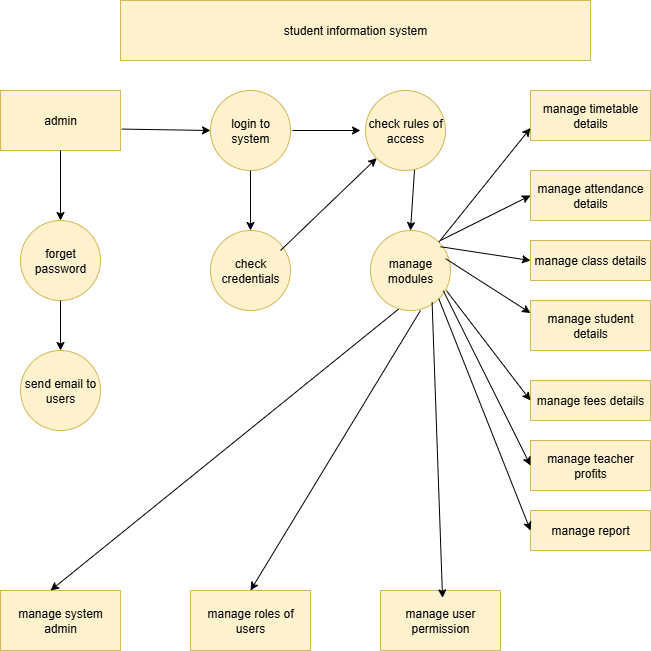

The diagram above was exported from draw.io. Its source (the exported page's mxGraphModel, read from the mxfile embedded in the PNG):
<mxGraphModel dx="1042" dy="562" grid="1" gridSize="10" guides="1" tooltips="1" connect="1" arrows="1" fold="1" page="1" pageScale="1" pageWidth="850" pageHeight="1100" math="0" shadow="0">
  <root>
    <mxCell id="0" />
    <mxCell id="1" parent="0" />
    <mxCell id="JWxa4j2_hmVPCc1f-1FQ-1" value="student information system" style="rounded=0;whiteSpace=wrap;html=1;fillColor=#fff2cc;strokeColor=#d6b656;" vertex="1" parent="1">
      <mxGeometry x="180" y="30" width="470" height="60" as="geometry" />
    </mxCell>
    <mxCell id="JWxa4j2_hmVPCc1f-1FQ-3" value="admin" style="rounded=0;whiteSpace=wrap;html=1;fillColor=#fff2cc;strokeColor=#d6b656;" vertex="1" parent="1">
      <mxGeometry x="60" y="120" width="120" height="60" as="geometry" />
    </mxCell>
    <mxCell id="JWxa4j2_hmVPCc1f-1FQ-4" value="forget password" style="ellipse;whiteSpace=wrap;html=1;aspect=fixed;fillColor=#fff2cc;strokeColor=#d6b656;" vertex="1" parent="1">
      <mxGeometry x="80" y="250" width="80" height="80" as="geometry" />
    </mxCell>
    <mxCell id="JWxa4j2_hmVPCc1f-1FQ-5" value="send email to users" style="ellipse;whiteSpace=wrap;html=1;aspect=fixed;fillColor=#fff2cc;strokeColor=#d6b656;" vertex="1" parent="1">
      <mxGeometry x="80" y="380" width="80" height="80" as="geometry" />
    </mxCell>
    <mxCell id="JWxa4j2_hmVPCc1f-1FQ-6" value="manage system admin" style="rounded=0;whiteSpace=wrap;html=1;fillColor=#fff2cc;strokeColor=#d6b656;" vertex="1" parent="1">
      <mxGeometry x="60" y="620" width="120" height="60" as="geometry" />
    </mxCell>
    <mxCell id="JWxa4j2_hmVPCc1f-1FQ-7" value="login to system" style="ellipse;whiteSpace=wrap;html=1;aspect=fixed;fillColor=#fff2cc;strokeColor=#d6b656;" vertex="1" parent="1">
      <mxGeometry x="270" y="120" width="80" height="80" as="geometry" />
    </mxCell>
    <mxCell id="JWxa4j2_hmVPCc1f-1FQ-8" value="check credentials" style="ellipse;whiteSpace=wrap;html=1;aspect=fixed;fillColor=#fff2cc;strokeColor=#d6b656;" vertex="1" parent="1">
      <mxGeometry x="270" y="260" width="80" height="80" as="geometry" />
    </mxCell>
    <mxCell id="JWxa4j2_hmVPCc1f-1FQ-9" value="check rules of access" style="ellipse;whiteSpace=wrap;html=1;aspect=fixed;fillColor=#fff2cc;strokeColor=#d6b656;" vertex="1" parent="1">
      <mxGeometry x="425" y="120" width="80" height="80" as="geometry" />
    </mxCell>
    <mxCell id="JWxa4j2_hmVPCc1f-1FQ-10" value="manage modules" style="ellipse;whiteSpace=wrap;html=1;aspect=fixed;fillColor=#fff2cc;strokeColor=#d6b656;" vertex="1" parent="1">
      <mxGeometry x="430" y="260" width="80" height="80" as="geometry" />
    </mxCell>
    <mxCell id="JWxa4j2_hmVPCc1f-1FQ-13" value="manage timetable details" style="rounded=0;whiteSpace=wrap;html=1;fillColor=#fff2cc;strokeColor=#d6b656;" vertex="1" parent="1">
      <mxGeometry x="590" y="120" width="120" height="50" as="geometry" />
    </mxCell>
    <mxCell id="JWxa4j2_hmVPCc1f-1FQ-14" value="manage attendance details" style="rounded=0;whiteSpace=wrap;html=1;fillColor=#fff2cc;strokeColor=#d6b656;" vertex="1" parent="1">
      <mxGeometry x="590" y="200" width="120" height="50" as="geometry" />
    </mxCell>
    <mxCell id="JWxa4j2_hmVPCc1f-1FQ-15" style="edgeStyle=orthogonalEdgeStyle;rounded=0;orthogonalLoop=1;jettySize=auto;html=1;exitX=0.5;exitY=1;exitDx=0;exitDy=0;" edge="1" parent="1" source="JWxa4j2_hmVPCc1f-1FQ-14" target="JWxa4j2_hmVPCc1f-1FQ-14">
      <mxGeometry relative="1" as="geometry" />
    </mxCell>
    <mxCell id="JWxa4j2_hmVPCc1f-1FQ-16" value="manage class details" style="rounded=0;whiteSpace=wrap;html=1;fillColor=#fff2cc;strokeColor=#d6b656;" vertex="1" parent="1">
      <mxGeometry x="590" y="270" width="120" height="40" as="geometry" />
    </mxCell>
    <mxCell id="JWxa4j2_hmVPCc1f-1FQ-17" value="manage student details" style="rounded=0;whiteSpace=wrap;html=1;fillColor=#fff2cc;strokeColor=#d6b656;" vertex="1" parent="1">
      <mxGeometry x="590" y="330" width="120" height="50" as="geometry" />
    </mxCell>
    <mxCell id="JWxa4j2_hmVPCc1f-1FQ-18" value="manage fees details" style="rounded=0;whiteSpace=wrap;html=1;fillColor=#fff2cc;strokeColor=#d6b656;" vertex="1" parent="1">
      <mxGeometry x="590" y="410" width="120" height="40" as="geometry" />
    </mxCell>
    <mxCell id="JWxa4j2_hmVPCc1f-1FQ-19" value="manage teacher profits" style="rounded=0;whiteSpace=wrap;html=1;fillColor=#fff2cc;strokeColor=#d6b656;" vertex="1" parent="1">
      <mxGeometry x="590" y="470" width="120" height="50" as="geometry" />
    </mxCell>
    <mxCell id="JWxa4j2_hmVPCc1f-1FQ-20" value="manage report" style="rounded=0;whiteSpace=wrap;html=1;fillColor=#fff2cc;strokeColor=#d6b656;" vertex="1" parent="1">
      <mxGeometry x="590" y="540" width="120" height="40" as="geometry" />
    </mxCell>
    <mxCell id="JWxa4j2_hmVPCc1f-1FQ-21" value="manage roles of users" style="rounded=0;whiteSpace=wrap;html=1;fillColor=#fff2cc;strokeColor=#d6b656;" vertex="1" parent="1">
      <mxGeometry x="250" y="620" width="120" height="60" as="geometry" />
    </mxCell>
    <mxCell id="JWxa4j2_hmVPCc1f-1FQ-22" value="manage user permission" style="rounded=0;whiteSpace=wrap;html=1;fillColor=#fff2cc;strokeColor=#d6b656;" vertex="1" parent="1">
      <mxGeometry x="440" y="620" width="120" height="60" as="geometry" />
    </mxCell>
    <mxCell id="JWxa4j2_hmVPCc1f-1FQ-23" value="" style="endArrow=classic;html=1;rounded=0;" edge="1" parent="1" target="JWxa4j2_hmVPCc1f-1FQ-9">
      <mxGeometry width="50" height="50" relative="1" as="geometry">
        <mxPoint x="340" y="280" as="sourcePoint" />
        <mxPoint x="390" y="230" as="targetPoint" />
      </mxGeometry>
    </mxCell>
    <mxCell id="JWxa4j2_hmVPCc1f-1FQ-25" value="" style="endArrow=classic;html=1;rounded=0;entryX=0;entryY=0.75;entryDx=0;entryDy=0;exitX=1;exitY=0;exitDx=0;exitDy=0;" edge="1" parent="1" source="JWxa4j2_hmVPCc1f-1FQ-10" target="JWxa4j2_hmVPCc1f-1FQ-13">
      <mxGeometry width="50" height="50" relative="1" as="geometry">
        <mxPoint x="400" y="390" as="sourcePoint" />
        <mxPoint x="420" y="370" as="targetPoint" />
      </mxGeometry>
    </mxCell>
    <mxCell id="JWxa4j2_hmVPCc1f-1FQ-26" value="" style="endArrow=classic;html=1;rounded=0;entryX=0;entryY=0.5;entryDx=0;entryDy=0;" edge="1" parent="1" target="JWxa4j2_hmVPCc1f-1FQ-14">
      <mxGeometry width="50" height="50" relative="1" as="geometry">
        <mxPoint x="500" y="270" as="sourcePoint" />
        <mxPoint x="450" y="340" as="targetPoint" />
      </mxGeometry>
    </mxCell>
    <mxCell id="JWxa4j2_hmVPCc1f-1FQ-27" value="" style="endArrow=classic;html=1;rounded=0;entryX=0;entryY=0.5;entryDx=0;entryDy=0;exitX=0.875;exitY=0.203;exitDx=0;exitDy=0;exitPerimeter=0;" edge="1" parent="1" source="JWxa4j2_hmVPCc1f-1FQ-10" target="JWxa4j2_hmVPCc1f-1FQ-16">
      <mxGeometry width="50" height="50" relative="1" as="geometry">
        <mxPoint x="400" y="390" as="sourcePoint" />
        <mxPoint x="450" y="340" as="targetPoint" />
      </mxGeometry>
    </mxCell>
    <mxCell id="JWxa4j2_hmVPCc1f-1FQ-28" value="" style="endArrow=classic;html=1;rounded=0;entryX=0;entryY=0.25;entryDx=0;entryDy=0;exitX=0.94;exitY=0.353;exitDx=0;exitDy=0;exitPerimeter=0;" edge="1" parent="1" source="JWxa4j2_hmVPCc1f-1FQ-10" target="JWxa4j2_hmVPCc1f-1FQ-17">
      <mxGeometry width="50" height="50" relative="1" as="geometry">
        <mxPoint x="400" y="390" as="sourcePoint" />
        <mxPoint x="450" y="340" as="targetPoint" />
      </mxGeometry>
    </mxCell>
    <mxCell id="JWxa4j2_hmVPCc1f-1FQ-29" value="" style="endArrow=classic;html=1;rounded=0;entryX=0;entryY=0.5;entryDx=0;entryDy=0;exitX=0.95;exitY=0.753;exitDx=0;exitDy=0;exitPerimeter=0;" edge="1" parent="1" source="JWxa4j2_hmVPCc1f-1FQ-10" target="JWxa4j2_hmVPCc1f-1FQ-18">
      <mxGeometry width="50" height="50" relative="1" as="geometry">
        <mxPoint x="400" y="390" as="sourcePoint" />
        <mxPoint x="450" y="340" as="targetPoint" />
      </mxGeometry>
    </mxCell>
    <mxCell id="JWxa4j2_hmVPCc1f-1FQ-30" value="" style="endArrow=classic;html=1;rounded=0;entryX=0;entryY=0.5;entryDx=0;entryDy=0;exitX=0.91;exitY=0.753;exitDx=0;exitDy=0;exitPerimeter=0;" edge="1" parent="1" source="JWxa4j2_hmVPCc1f-1FQ-10" target="JWxa4j2_hmVPCc1f-1FQ-19">
      <mxGeometry width="50" height="50" relative="1" as="geometry">
        <mxPoint x="400" y="390" as="sourcePoint" />
        <mxPoint x="450" y="340" as="targetPoint" />
      </mxGeometry>
    </mxCell>
    <mxCell id="JWxa4j2_hmVPCc1f-1FQ-31" value="" style="endArrow=classic;html=1;rounded=0;entryX=0;entryY=0.5;entryDx=0;entryDy=0;exitX=1;exitY=1;exitDx=0;exitDy=0;" edge="1" parent="1" source="JWxa4j2_hmVPCc1f-1FQ-10" target="JWxa4j2_hmVPCc1f-1FQ-20">
      <mxGeometry width="50" height="50" relative="1" as="geometry">
        <mxPoint x="400" y="390" as="sourcePoint" />
        <mxPoint x="450" y="340" as="targetPoint" />
      </mxGeometry>
    </mxCell>
    <mxCell id="JWxa4j2_hmVPCc1f-1FQ-34" value="" style="endArrow=classic;html=1;rounded=0;entryX=0.517;entryY=0.123;entryDx=0;entryDy=0;entryPerimeter=0;exitX=0.77;exitY=0.893;exitDx=0;exitDy=0;exitPerimeter=0;" edge="1" parent="1" source="JWxa4j2_hmVPCc1f-1FQ-10" target="JWxa4j2_hmVPCc1f-1FQ-22">
      <mxGeometry width="50" height="50" relative="1" as="geometry">
        <mxPoint x="400" y="390" as="sourcePoint" />
        <mxPoint x="450" y="340" as="targetPoint" />
      </mxGeometry>
    </mxCell>
    <mxCell id="JWxa4j2_hmVPCc1f-1FQ-35" value="" style="endArrow=classic;html=1;rounded=0;entryX=0.5;entryY=0;entryDx=0;entryDy=0;" edge="1" parent="1" target="JWxa4j2_hmVPCc1f-1FQ-21">
      <mxGeometry width="50" height="50" relative="1" as="geometry">
        <mxPoint x="480" y="340" as="sourcePoint" />
        <mxPoint x="450" y="450" as="targetPoint" />
      </mxGeometry>
    </mxCell>
    <mxCell id="JWxa4j2_hmVPCc1f-1FQ-36" value="" style="endArrow=classic;html=1;rounded=0;entryX=0.417;entryY=0;entryDx=0;entryDy=0;entryPerimeter=0;exitX=0.35;exitY=0.983;exitDx=0;exitDy=0;exitPerimeter=0;" edge="1" parent="1" source="JWxa4j2_hmVPCc1f-1FQ-10" target="JWxa4j2_hmVPCc1f-1FQ-6">
      <mxGeometry width="50" height="50" relative="1" as="geometry">
        <mxPoint x="400" y="500" as="sourcePoint" />
        <mxPoint x="450" y="450" as="targetPoint" />
      </mxGeometry>
    </mxCell>
    <mxCell id="JWxa4j2_hmVPCc1f-1FQ-37" value="" style="endArrow=classic;html=1;rounded=0;entryX=0.5;entryY=0;entryDx=0;entryDy=0;exitX=0.5;exitY=1;exitDx=0;exitDy=0;" edge="1" parent="1" source="JWxa4j2_hmVPCc1f-1FQ-4" target="JWxa4j2_hmVPCc1f-1FQ-5">
      <mxGeometry width="50" height="50" relative="1" as="geometry">
        <mxPoint x="120" y="340" as="sourcePoint" />
        <mxPoint x="120" y="370" as="targetPoint" />
      </mxGeometry>
    </mxCell>
    <mxCell id="JWxa4j2_hmVPCc1f-1FQ-40" value="" style="endArrow=classic;html=1;rounded=0;entryX=0.5;entryY=0;entryDx=0;entryDy=0;exitX=0.613;exitY=0.993;exitDx=0;exitDy=0;exitPerimeter=0;" edge="1" parent="1" source="JWxa4j2_hmVPCc1f-1FQ-9" target="JWxa4j2_hmVPCc1f-1FQ-10">
      <mxGeometry width="50" height="50" relative="1" as="geometry">
        <mxPoint x="420" y="270" as="sourcePoint" />
        <mxPoint x="470" y="220" as="targetPoint" />
      </mxGeometry>
    </mxCell>
    <mxCell id="JWxa4j2_hmVPCc1f-1FQ-41" value="" style="endArrow=classic;html=1;rounded=0;entryX=0.5;entryY=0;entryDx=0;entryDy=0;exitX=0.5;exitY=1;exitDx=0;exitDy=0;" edge="1" parent="1" source="JWxa4j2_hmVPCc1f-1FQ-3" target="JWxa4j2_hmVPCc1f-1FQ-4">
      <mxGeometry width="50" height="50" relative="1" as="geometry">
        <mxPoint x="420" y="270" as="sourcePoint" />
        <mxPoint x="470" y="220" as="targetPoint" />
      </mxGeometry>
    </mxCell>
    <mxCell id="JWxa4j2_hmVPCc1f-1FQ-42" value="" style="endArrow=classic;html=1;rounded=0;entryX=0;entryY=0.5;entryDx=0;entryDy=0;exitX=1.01;exitY=0.643;exitDx=0;exitDy=0;exitPerimeter=0;" edge="1" parent="1" source="JWxa4j2_hmVPCc1f-1FQ-3" target="JWxa4j2_hmVPCc1f-1FQ-7">
      <mxGeometry width="50" height="50" relative="1" as="geometry">
        <mxPoint x="190" y="160" as="sourcePoint" />
        <mxPoint x="470" y="220" as="targetPoint" />
      </mxGeometry>
    </mxCell>
    <mxCell id="JWxa4j2_hmVPCc1f-1FQ-43" value="" style="endArrow=classic;html=1;rounded=0;" edge="1" parent="1">
      <mxGeometry width="50" height="50" relative="1" as="geometry">
        <mxPoint x="352" y="160" as="sourcePoint" />
        <mxPoint x="420" y="160" as="targetPoint" />
      </mxGeometry>
    </mxCell>
    <mxCell id="JWxa4j2_hmVPCc1f-1FQ-44" value="" style="endArrow=classic;html=1;rounded=0;entryX=0.5;entryY=0;entryDx=0;entryDy=0;exitX=0.5;exitY=1;exitDx=0;exitDy=0;" edge="1" parent="1" source="JWxa4j2_hmVPCc1f-1FQ-7" target="JWxa4j2_hmVPCc1f-1FQ-8">
      <mxGeometry width="50" height="50" relative="1" as="geometry">
        <mxPoint x="420" y="320" as="sourcePoint" />
        <mxPoint x="470" y="270" as="targetPoint" />
      </mxGeometry>
    </mxCell>
  </root>
</mxGraphModel>